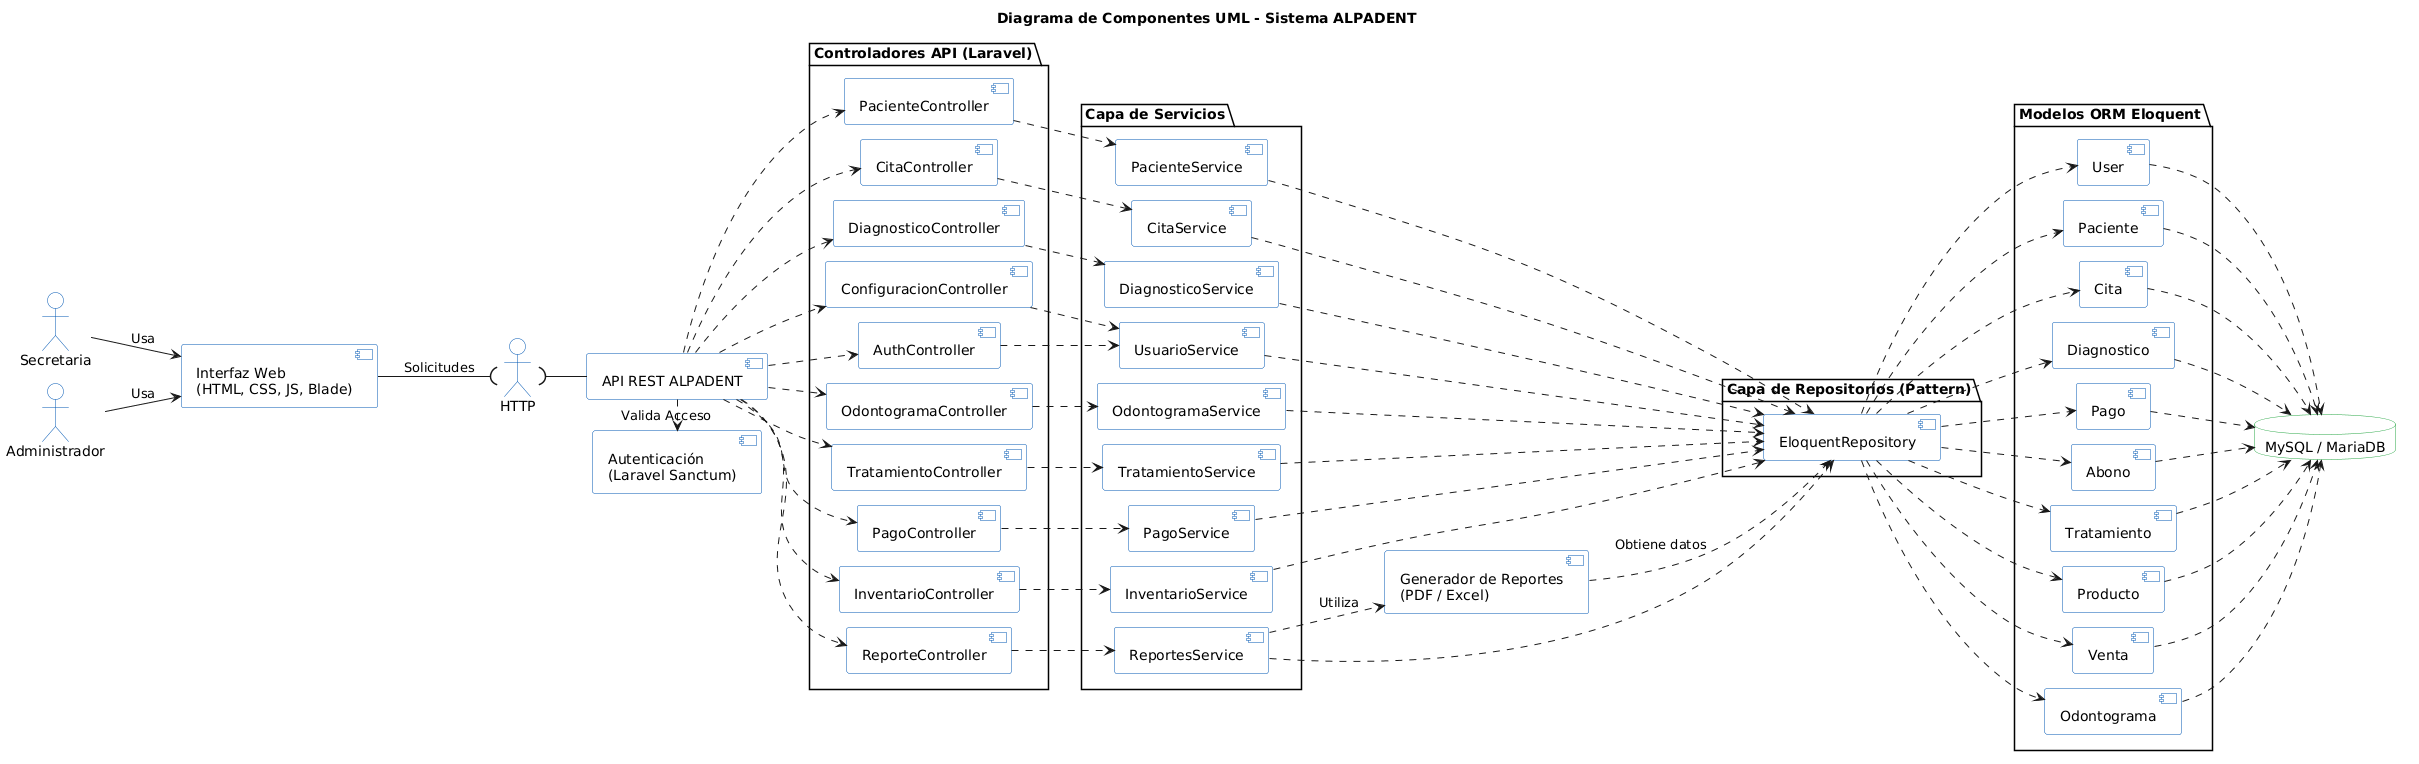

The diagram above was rendered by PlantUML. Its source (embedded in the PNG):
@startuml
' --- CONFIGURACIÓN VISUAL ACADÉMICA (UML 2.x) ---
left to right direction
skinparam style strictuml
skinparam shadowing false
skinparam componentStyle uml2
skinparam ranksep 50
skinparam nodesep 15

' Paleta de colores profesionales para proyectos universitarios
skinparam actor {
    BackgroundColor #FFFFFF
    BorderColor #0056B3
}
skinparam component {
    BackgroundColor #FFFFFF
    BorderColor #0056B3
    HeaderBackgroundColor #E9ECEF
}
skinparam database {
    BackgroundColor #FFFFFF
    BorderColor #28A745
}

title Diagrama de Componentes UML - Sistema ALPADENT

' ==========================================
' CAPA 1: ACTORES / USUARIOS
' ==========================================
actor "Secretaria" as sec
actor "Administrador" as admin

' ==========================================
' CAPA 2: CLIENTE / PRESENTACIÓN
' ==========================================
component [Interfaz Web\n(HTML, CSS, JS, Blade)] as UI

sec --> UI : "Usa"
admin --> UI : "Usa"

' ==========================================
' CAPA 3: SERVIDOR DE ENTRADA Y SEGURIDAD
' ==========================================
component [API REST ALPADENT] as API
component [Autenticación\n(Laravel Sanctum)] as Auth

UI --( HTTP : "Solicitudes"
HTTP )-- API

' Relación transversal de seguridad
API .> Auth : "Valida Acceso"

' ==========================================
' CAPA 4: BACKEND / ARQUITECTURA DE SOFTWARE
' ==========================================

package "Controladores API (Laravel)" {
    component [AuthController] as ctrl_auth
    component [PacienteController] as ctrl_pac
    component [CitaController] as ctrl_cita
    component [DiagnosticoController] as ctrl_diag
    component [OdontogramaController] as ctrl_odonto
    component [TratamientoController] as ctrl_trat
    component [PagoController] as ctrl_pago
    component [InventarioController] as ctrl_inv
    component [ConfiguracionController] as ctrl_conf
    component [ReporteController] as ctrl_rep
}

API ..> ctrl_auth
API ..> ctrl_pac
API ..> ctrl_cita
API ..> ctrl_diag
API ..> ctrl_odonto
API ..> ctrl_trat
API ..> ctrl_pago
API ..> ctrl_inv
API ..> ctrl_conf
API ..> ctrl_rep

package "Capa de Servicios" {
    component [UsuarioService] as srv_user
    component [PacienteService] as srv_pac
    component [CitaService] as srv_cita
    component [DiagnosticoService] as srv_diag
    component [OdontogramaService] as srv_odonto
    component [TratamientoService] as srv_trat
    component [PagoService] as srv_pago
    component [InventarioService] as srv_inv
    component [ReportesService] as srv_rep
}

ctrl_auth ..> srv_user
ctrl_pac ..> srv_pac
ctrl_cita ..> srv_cita
ctrl_diag ..> srv_diag
ctrl_odonto ..> srv_odonto
ctrl_trat ..> srv_trat
ctrl_pago ..> srv_pago
ctrl_inv ..> srv_inv
ctrl_conf ..> srv_user
ctrl_rep ..> srv_rep

package "Capa de Repositorios (Pattern)" {
    component [EloquentRepository] as Repo
}

srv_user ..> Repo
srv_pac ..> Repo
srv_cita ..> Repo
srv_diag ..> Repo
srv_odonto ..> Repo
srv_trat ..> Repo
srv_pago ..> Repo
srv_inv ..> Repo
srv_rep ..> Repo

package "Modelos ORM Eloquent" {
    component [User] as m_user
    component [Paciente] as m_pac
    component [Cita] as m_cita
    component [Diagnostico] as m_diag
    component [Pago] as m_pago
    component [Abono] as m_abono
    component [Tratamiento] as m_trat
    component [Producto] as m_prod
    component [Venta] as m_venta
    component [Odontograma] as m_odonto
}

Repo ..> m_user
Repo ..> m_pac
Repo ..> m_cita
Repo ..> m_diag
Repo ..> m_pago
Repo ..> m_abono
Repo ..> m_trat
Repo ..> m_prod
Repo ..> m_venta
Repo ..> m_odonto

' ==========================================
' CAPA 5: SUBSISTEMAS PERIFÉRICOS Y PERSISTENCIA
' ==========================================
component [Generador de Reportes\n(PDF / Excel)] as Reportes
database "MySQL / MariaDB" as DB

' Conexiones de Reportes
srv_rep ..> Reportes : "Utiliza"
Reportes ..> Repo : "Obtiene datos"

' Conexión final a base de datos de todos los modelos
m_user ..> DB
m_pac ..> DB
m_cita ..> DB
m_diag ..> DB
m_pago ..> DB
m_abono ..> DB
m_trat ..> DB
m_prod ..> DB
m_venta ..> DB
m_odonto ..> DB
@enduml